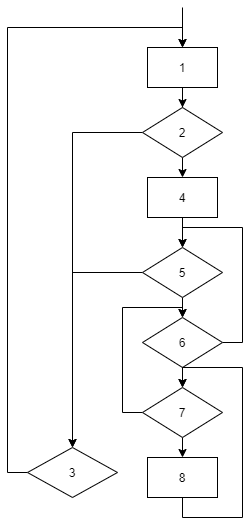

The diagram above was exported from draw.io. Its source (the exported page's mxGraphModel, read from the mxfile embedded in the PNG):
<mxGraphModel dx="1209" dy="626" grid="1" gridSize="10" guides="1" tooltips="1" connect="1" arrows="1" fold="1" page="1" pageScale="1" pageWidth="827" pageHeight="1169" math="0" shadow="0">
  <root>
    <mxCell id="0" />
    <mxCell id="1" parent="0" />
    <mxCell id="rjE6yhT5IlhuOtEq9M7W-15" style="edgeStyle=orthogonalEdgeStyle;rounded=0;orthogonalLoop=1;jettySize=auto;html=1;exitX=0.5;exitY=1;exitDx=0;exitDy=0;" edge="1" parent="1" source="rjE6yhT5IlhuOtEq9M7W-6" target="rjE6yhT5IlhuOtEq9M7W-9">
      <mxGeometry relative="1" as="geometry" />
    </mxCell>
    <mxCell id="rjE6yhT5IlhuOtEq9M7W-6" value="1" style="rounded=0;whiteSpace=wrap;html=1;" vertex="1" parent="1">
      <mxGeometry x="270" y="100" width="70" height="40" as="geometry" />
    </mxCell>
    <mxCell id="rjE6yhT5IlhuOtEq9M7W-8" value="" style="endArrow=classic;html=1;entryX=0.5;entryY=0;entryDx=0;entryDy=0;" edge="1" parent="1" target="rjE6yhT5IlhuOtEq9M7W-6">
      <mxGeometry width="50" height="50" relative="1" as="geometry">
        <mxPoint x="305" y="60" as="sourcePoint" />
        <mxPoint x="510" y="310" as="targetPoint" />
      </mxGeometry>
    </mxCell>
    <mxCell id="rjE6yhT5IlhuOtEq9M7W-10" style="edgeStyle=orthogonalEdgeStyle;rounded=0;orthogonalLoop=1;jettySize=auto;html=1;exitX=0;exitY=0.5;exitDx=0;exitDy=0;" edge="1" parent="1" source="rjE6yhT5IlhuOtEq9M7W-9" target="rjE6yhT5IlhuOtEq9M7W-11">
      <mxGeometry relative="1" as="geometry">
        <mxPoint x="210" y="490" as="targetPoint" />
      </mxGeometry>
    </mxCell>
    <mxCell id="rjE6yhT5IlhuOtEq9M7W-14" style="edgeStyle=orthogonalEdgeStyle;rounded=0;orthogonalLoop=1;jettySize=auto;html=1;exitX=0.5;exitY=1;exitDx=0;exitDy=0;entryX=0.5;entryY=0;entryDx=0;entryDy=0;" edge="1" parent="1" source="rjE6yhT5IlhuOtEq9M7W-9" target="rjE6yhT5IlhuOtEq9M7W-13">
      <mxGeometry relative="1" as="geometry" />
    </mxCell>
    <mxCell id="rjE6yhT5IlhuOtEq9M7W-9" value="2" style="rhombus;whiteSpace=wrap;html=1;" vertex="1" parent="1">
      <mxGeometry x="265" y="160" width="80" height="50" as="geometry" />
    </mxCell>
    <mxCell id="rjE6yhT5IlhuOtEq9M7W-12" style="edgeStyle=orthogonalEdgeStyle;rounded=0;orthogonalLoop=1;jettySize=auto;html=1;exitX=0;exitY=0.5;exitDx=0;exitDy=0;entryX=0.5;entryY=0;entryDx=0;entryDy=0;" edge="1" parent="1" source="rjE6yhT5IlhuOtEq9M7W-11" target="rjE6yhT5IlhuOtEq9M7W-6">
      <mxGeometry relative="1" as="geometry" />
    </mxCell>
    <mxCell id="rjE6yhT5IlhuOtEq9M7W-11" value="3" style="rhombus;whiteSpace=wrap;html=1;" vertex="1" parent="1">
      <mxGeometry x="150" y="500" width="90" height="50" as="geometry" />
    </mxCell>
    <mxCell id="rjE6yhT5IlhuOtEq9M7W-20" style="edgeStyle=orthogonalEdgeStyle;rounded=0;orthogonalLoop=1;jettySize=auto;html=1;exitX=0.5;exitY=1;exitDx=0;exitDy=0;entryX=0.5;entryY=0;entryDx=0;entryDy=0;" edge="1" parent="1" source="rjE6yhT5IlhuOtEq9M7W-13" target="rjE6yhT5IlhuOtEq9M7W-16">
      <mxGeometry relative="1" as="geometry" />
    </mxCell>
    <mxCell id="rjE6yhT5IlhuOtEq9M7W-13" value="4" style="rounded=0;whiteSpace=wrap;html=1;" vertex="1" parent="1">
      <mxGeometry x="270" y="230" width="70" height="40" as="geometry" />
    </mxCell>
    <mxCell id="rjE6yhT5IlhuOtEq9M7W-19" style="edgeStyle=orthogonalEdgeStyle;rounded=0;orthogonalLoop=1;jettySize=auto;html=1;exitX=0.5;exitY=1;exitDx=0;exitDy=0;entryX=0.5;entryY=0;entryDx=0;entryDy=0;" edge="1" parent="1" source="rjE6yhT5IlhuOtEq9M7W-16" target="rjE6yhT5IlhuOtEq9M7W-17">
      <mxGeometry relative="1" as="geometry" />
    </mxCell>
    <mxCell id="rjE6yhT5IlhuOtEq9M7W-21" style="edgeStyle=orthogonalEdgeStyle;rounded=0;orthogonalLoop=1;jettySize=auto;html=1;exitX=0;exitY=0.5;exitDx=0;exitDy=0;entryX=0.5;entryY=0;entryDx=0;entryDy=0;" edge="1" parent="1" source="rjE6yhT5IlhuOtEq9M7W-16" target="rjE6yhT5IlhuOtEq9M7W-11">
      <mxGeometry relative="1" as="geometry" />
    </mxCell>
    <mxCell id="rjE6yhT5IlhuOtEq9M7W-16" value="5" style="rhombus;whiteSpace=wrap;html=1;" vertex="1" parent="1">
      <mxGeometry x="265" y="300" width="80" height="50" as="geometry" />
    </mxCell>
    <mxCell id="rjE6yhT5IlhuOtEq9M7W-22" style="edgeStyle=orthogonalEdgeStyle;rounded=0;orthogonalLoop=1;jettySize=auto;html=1;exitX=0.5;exitY=1;exitDx=0;exitDy=0;entryX=0.5;entryY=0;entryDx=0;entryDy=0;" edge="1" parent="1" source="rjE6yhT5IlhuOtEq9M7W-17" target="rjE6yhT5IlhuOtEq9M7W-18">
      <mxGeometry relative="1" as="geometry" />
    </mxCell>
    <mxCell id="rjE6yhT5IlhuOtEq9M7W-23" style="edgeStyle=orthogonalEdgeStyle;rounded=0;orthogonalLoop=1;jettySize=auto;html=1;exitX=1;exitY=0.5;exitDx=0;exitDy=0;entryX=0.5;entryY=0;entryDx=0;entryDy=0;" edge="1" parent="1" source="rjE6yhT5IlhuOtEq9M7W-17" target="rjE6yhT5IlhuOtEq9M7W-16">
      <mxGeometry relative="1" as="geometry" />
    </mxCell>
    <mxCell id="rjE6yhT5IlhuOtEq9M7W-17" value="6" style="rhombus;whiteSpace=wrap;html=1;" vertex="1" parent="1">
      <mxGeometry x="265" y="370" width="80" height="50" as="geometry" />
    </mxCell>
    <mxCell id="rjE6yhT5IlhuOtEq9M7W-24" style="edgeStyle=orthogonalEdgeStyle;rounded=0;orthogonalLoop=1;jettySize=auto;html=1;exitX=0;exitY=0.5;exitDx=0;exitDy=0;entryX=0.5;entryY=0;entryDx=0;entryDy=0;" edge="1" parent="1" source="rjE6yhT5IlhuOtEq9M7W-18" target="rjE6yhT5IlhuOtEq9M7W-17">
      <mxGeometry relative="1" as="geometry">
        <Array as="points">
          <mxPoint x="245" y="465" />
          <mxPoint x="245" y="360" />
          <mxPoint x="305" y="360" />
        </Array>
      </mxGeometry>
    </mxCell>
    <mxCell id="rjE6yhT5IlhuOtEq9M7W-26" style="edgeStyle=orthogonalEdgeStyle;rounded=0;orthogonalLoop=1;jettySize=auto;html=1;exitX=0.5;exitY=1;exitDx=0;exitDy=0;entryX=0.5;entryY=0;entryDx=0;entryDy=0;" edge="1" parent="1" source="rjE6yhT5IlhuOtEq9M7W-18" target="rjE6yhT5IlhuOtEq9M7W-25">
      <mxGeometry relative="1" as="geometry" />
    </mxCell>
    <mxCell id="rjE6yhT5IlhuOtEq9M7W-18" value="7" style="rhombus;whiteSpace=wrap;html=1;" vertex="1" parent="1">
      <mxGeometry x="265" y="440" width="80" height="50" as="geometry" />
    </mxCell>
    <mxCell id="rjE6yhT5IlhuOtEq9M7W-27" style="edgeStyle=orthogonalEdgeStyle;rounded=0;orthogonalLoop=1;jettySize=auto;html=1;exitX=0.5;exitY=1;exitDx=0;exitDy=0;entryX=0.5;entryY=0;entryDx=0;entryDy=0;" edge="1" parent="1" source="rjE6yhT5IlhuOtEq9M7W-25" target="rjE6yhT5IlhuOtEq9M7W-18">
      <mxGeometry relative="1" as="geometry">
        <Array as="points">
          <mxPoint x="305" y="570" />
          <mxPoint x="365" y="570" />
          <mxPoint x="365" y="420" />
          <mxPoint x="305" y="420" />
        </Array>
      </mxGeometry>
    </mxCell>
    <mxCell id="rjE6yhT5IlhuOtEq9M7W-25" value="8" style="rounded=0;whiteSpace=wrap;html=1;" vertex="1" parent="1">
      <mxGeometry x="270" y="510" width="70" height="40" as="geometry" />
    </mxCell>
  </root>
</mxGraphModel>